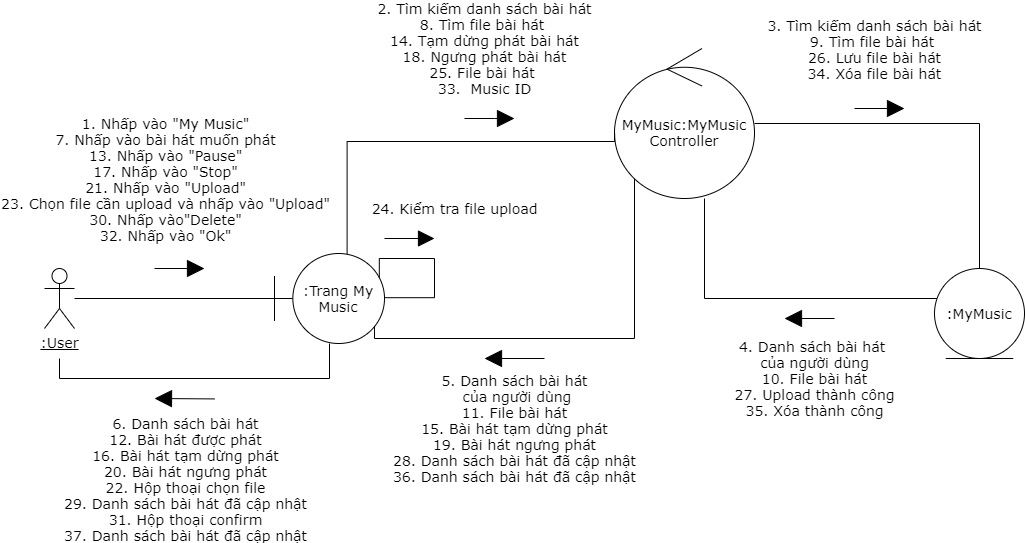

The diagram above was exported from draw.io. Its source (the exported page's mxGraphModel, read from the mxfile embedded in the PNG):
<mxGraphModel dx="2150" dy="702" grid="1" gridSize="10" guides="1" tooltips="1" connect="1" arrows="1" fold="1" page="1" pageScale="1" pageWidth="827" pageHeight="1169" math="0" shadow="0">
  <root>
    <mxCell id="0" />
    <mxCell id="1" parent="0" />
    <mxCell id="1LDzJPE0IrKOHvBTSF5T-1" style="endArrow=none;html=1;fontSize=14;fontFamily=Verdana;" parent="1" source="1LDzJPE0IrKOHvBTSF5T-2" target="1LDzJPE0IrKOHvBTSF5T-8" edge="1">
      <mxGeometry relative="1" as="geometry" />
    </mxCell>
    <mxCell id="1LDzJPE0IrKOHvBTSF5T-2" value="&lt;u style=&quot;font-size: 14px;&quot;&gt;:User&lt;/u&gt;" style="shape=umlActor;verticalLabelPosition=bottom;verticalAlign=top;html=1;fontSize=14;fontFamily=Verdana;" parent="1" vertex="1">
      <mxGeometry x="10" y="330" width="30" height="60" as="geometry" />
    </mxCell>
    <mxCell id="1LDzJPE0IrKOHvBTSF5T-3" style="edgeStyle=orthogonalEdgeStyle;rounded=0;orthogonalLoop=1;jettySize=auto;html=1;endArrow=none;endFill=0;fontSize=14;fontFamily=Verdana;" parent="1" source="1LDzJPE0IrKOHvBTSF5T-5" target="1LDzJPE0IrKOHvBTSF5T-10" edge="1">
      <mxGeometry relative="1" as="geometry" />
    </mxCell>
    <mxCell id="1LDzJPE0IrKOHvBTSF5T-4" style="edgeStyle=orthogonalEdgeStyle;rounded=0;orthogonalLoop=1;jettySize=auto;html=1;entryX=0.882;entryY=0.836;entryDx=0;entryDy=0;endArrow=none;endFill=0;fontSize=14;entryPerimeter=0;fontFamily=Verdana;" parent="1" source="1LDzJPE0IrKOHvBTSF5T-5" target="1LDzJPE0IrKOHvBTSF5T-8" edge="1">
      <mxGeometry relative="1" as="geometry">
        <Array as="points">
          <mxPoint x="600" y="400" />
          <mxPoint x="340" y="400" />
          <mxPoint x="340" y="383" />
          <mxPoint x="337" y="383" />
        </Array>
      </mxGeometry>
    </mxCell>
    <mxCell id="1LDzJPE0IrKOHvBTSF5T-5" value="&lt;span style=&quot;font-size: 14px;&quot;&gt;MyMusic:MyMusic&lt;br style=&quot;font-size: 14px;&quot;&gt;Controller&lt;/span&gt;" style="ellipse;shape=umlControl;whiteSpace=wrap;html=1;fontSize=14;fontFamily=Verdana;" parent="1" vertex="1">
      <mxGeometry x="580" y="110" width="140" height="150" as="geometry" />
    </mxCell>
    <mxCell id="1LDzJPE0IrKOHvBTSF5T-6" style="edgeStyle=orthogonalEdgeStyle;rounded=0;orthogonalLoop=1;jettySize=auto;html=1;entryX=0.001;entryY=0.568;entryDx=0;entryDy=0;entryPerimeter=0;endArrow=none;endFill=0;fontSize=14;exitX=0.66;exitY=0.022;exitDx=0;exitDy=0;exitPerimeter=0;fontFamily=Verdana;" parent="1" source="1LDzJPE0IrKOHvBTSF5T-8" target="1LDzJPE0IrKOHvBTSF5T-5" edge="1">
      <mxGeometry relative="1" as="geometry">
        <Array as="points">
          <mxPoint x="313" y="203" />
        </Array>
      </mxGeometry>
    </mxCell>
    <mxCell id="1LDzJPE0IrKOHvBTSF5T-7" style="edgeStyle=orthogonalEdgeStyle;rounded=0;orthogonalLoop=1;jettySize=auto;html=1;endArrow=none;endFill=0;fontSize=14;fontFamily=Verdana;" parent="1" source="1LDzJPE0IrKOHvBTSF5T-8" edge="1">
      <mxGeometry relative="1" as="geometry">
        <Array as="points">
          <mxPoint x="295" y="440" />
          <mxPoint x="25" y="440" />
        </Array>
        <mxPoint x="25" y="420" as="targetPoint" />
      </mxGeometry>
    </mxCell>
    <mxCell id="1LDzJPE0IrKOHvBTSF5T-8" value="&lt;span style=&quot;font-size: 14px;&quot;&gt;:Trang My Music&lt;/span&gt;" style="shape=umlBoundary;whiteSpace=wrap;html=1;fontSize=14;fontFamily=Verdana;" parent="1" vertex="1">
      <mxGeometry x="240" y="315" width="110" height="90" as="geometry" />
    </mxCell>
    <mxCell id="1LDzJPE0IrKOHvBTSF5T-9" style="edgeStyle=orthogonalEdgeStyle;rounded=0;orthogonalLoop=1;jettySize=auto;html=1;endArrow=none;endFill=0;fontSize=14;fontFamily=Verdana;" parent="1" source="1LDzJPE0IrKOHvBTSF5T-10" edge="1">
      <mxGeometry relative="1" as="geometry">
        <mxPoint x="670" y="260" as="targetPoint" />
        <Array as="points">
          <mxPoint x="670" y="360" />
        </Array>
      </mxGeometry>
    </mxCell>
    <mxCell id="1LDzJPE0IrKOHvBTSF5T-10" value="&lt;span style=&quot;font-size: 14px;&quot;&gt;:MyMusic&lt;/span&gt;" style="ellipse;shape=umlEntity;whiteSpace=wrap;html=1;fontSize=14;fontFamily=Verdana;" parent="1" vertex="1">
      <mxGeometry x="900" y="330" width="90" height="90" as="geometry" />
    </mxCell>
    <mxCell id="1LDzJPE0IrKOHvBTSF5T-11" value="" style="endArrow=block;html=1;fontSize=14;endFill=1;endSize=15;fontFamily=Verdana;" parent="1" edge="1">
      <mxGeometry width="50" height="50" relative="1" as="geometry">
        <mxPoint x="120" y="330" as="sourcePoint" />
        <mxPoint x="170" y="330" as="targetPoint" />
      </mxGeometry>
    </mxCell>
    <mxCell id="1LDzJPE0IrKOHvBTSF5T-12" value="&lt;span style=&quot;font-size: 14px;&quot;&gt;1. Nhấp vào &quot;My Music&quot;&lt;br style=&quot;font-size: 14px;&quot;&gt;&lt;/span&gt;&lt;span style=&quot;font-size: 14px;&quot;&gt;7. Nhấp vào bài hát muốn phát&lt;br style=&quot;font-size: 14px;&quot;&gt;13. Nhấp vào &quot;Pause&quot;&lt;br style=&quot;font-size: 14px;&quot;&gt;17. Nhấp vào &quot;Stop&quot;&lt;br style=&quot;font-size: 14px;&quot;&gt;&lt;/span&gt;&lt;span style=&quot;font-size: 14px;&quot;&gt;21. Nhấp vào &quot;Upload&quot;&lt;br style=&quot;font-size: 14px;&quot;&gt;&lt;/span&gt;&lt;span style=&quot;font-size: 14px;&quot;&gt;23. Chọn file cần upload&amp;nbsp;&lt;/span&gt;&lt;span style=&quot;font-size: 14px;&quot;&gt;và nhấp vào &quot;Upload&quot;&lt;br style=&quot;font-size: 14px;&quot;&gt;&lt;/span&gt;&lt;span style=&quot;font-size: 14px;&quot;&gt;30. Nhấp vào&quot;Delete&quot;&lt;br style=&quot;font-size: 14px;&quot;&gt;&lt;/span&gt;&lt;span style=&quot;font-size: 14px;&quot;&gt;32. Nhấp vào &quot;Ok&quot;&lt;/span&gt;&lt;span style=&quot;font-size: 14px;&quot;&gt;&lt;br style=&quot;font-size: 14px;&quot;&gt;&lt;/span&gt;" style="edgeLabel;html=1;align=center;verticalAlign=middle;resizable=0;points=[];fontSize=14;fontFamily=Verdana;" parent="1LDzJPE0IrKOHvBTSF5T-11" vertex="1" connectable="0">
      <mxGeometry x="-0.42" y="-1" relative="1" as="geometry">
        <mxPoint x="-5" y="-91" as="offset" />
      </mxGeometry>
    </mxCell>
    <mxCell id="1LDzJPE0IrKOHvBTSF5T-13" value="&lt;span style=&quot;font-size: 14px;&quot;&gt;3. Tìm kiếm danh sách bài hát&lt;br style=&quot;font-size: 14px;&quot;&gt;&lt;/span&gt;&lt;span style=&quot;font-size: 14px;&quot;&gt;9. Tìm file bài hát&amp;nbsp;&lt;br style=&quot;font-size: 14px;&quot;&gt;&lt;/span&gt;&lt;span style=&quot;font-size: 14px;&quot;&gt;26. Lưu file bài hát&lt;br style=&quot;font-size: 14px;&quot;&gt;&lt;/span&gt;&lt;span style=&quot;font-size: 14px;&quot;&gt;34. Xóa file bài hát&lt;/span&gt;&lt;span style=&quot;font-size: 14px;&quot;&gt;&lt;br style=&quot;font-size: 14px;&quot;&gt;&lt;/span&gt;" style="endArrow=block;html=1;fontSize=14;endFill=1;endSize=15;fontFamily=Verdana;" parent="1" edge="1">
      <mxGeometry x="-0.2" y="59" width="50" height="50" relative="1" as="geometry">
        <mxPoint x="820" y="169.99999999999997" as="sourcePoint" />
        <mxPoint x="870" y="169.99999999999997" as="targetPoint" />
        <mxPoint as="offset" />
      </mxGeometry>
    </mxCell>
    <mxCell id="1LDzJPE0IrKOHvBTSF5T-14" value="&lt;div style=&quot;font-size: 14px;&quot;&gt;&lt;span style=&quot;font-size: 14px;&quot;&gt;2. Tìm kiếm danh sách bài hát&lt;/span&gt;&lt;br style=&quot;font-size: 14px;&quot;&gt;&lt;/div&gt;&lt;div style=&quot;font-size: 14px;&quot;&gt;&lt;span style=&quot;font-size: 14px;&quot;&gt;8. Tìm file bài hát&amp;nbsp;&lt;/span&gt;&lt;span style=&quot;font-size: 14px;&quot;&gt;&lt;br style=&quot;font-size: 14px;&quot;&gt;&lt;/span&gt;&lt;/div&gt;&lt;div style=&quot;font-size: 14px;&quot;&gt;&lt;font style=&quot;font-size: 14px;&quot;&gt;14. Tạm dừng phát bài hát&lt;/font&gt;&lt;/div&gt;&lt;div style=&quot;font-size: 14px;&quot;&gt;&lt;span style=&quot;font-size: 14px;&quot;&gt;18. Ngưng phát bài hát&lt;/span&gt;&lt;font style=&quot;font-size: 14px;&quot;&gt;&lt;br style=&quot;font-size: 14px;&quot;&gt;&lt;/font&gt;&lt;/div&gt;&lt;div style=&quot;font-size: 14px;&quot;&gt;&lt;span style=&quot;font-size: 14px;&quot;&gt;25. File bài hát&amp;nbsp;&lt;/span&gt;&lt;span style=&quot;font-size: 14px;&quot;&gt;&lt;br style=&quot;font-size: 14px;&quot;&gt;&lt;/span&gt;&lt;/div&gt;&lt;div style=&quot;font-size: 14px;&quot;&gt;&lt;span style=&quot;font-size: 14px;&quot;&gt;33.&amp;nbsp; Music ID&lt;/span&gt;&lt;span style=&quot;font-size: 14px;&quot;&gt;&lt;br style=&quot;font-size: 14px;&quot;&gt;&lt;/span&gt;&lt;/div&gt;" style="endArrow=block;html=1;fontSize=14;align=center;endFill=1;endSize=15;fontFamily=Verdana;" parent="1" edge="1">
      <mxGeometry x="-0.2" y="70" width="50" height="50" relative="1" as="geometry">
        <mxPoint x="430" y="180" as="sourcePoint" />
        <mxPoint x="480" y="180" as="targetPoint" />
        <Array as="points">
          <mxPoint x="470" y="180" />
        </Array>
        <mxPoint as="offset" />
      </mxGeometry>
    </mxCell>
    <mxCell id="1LDzJPE0IrKOHvBTSF5T-15" value="&lt;span style=&quot;font-size: 14px;&quot;&gt;4. Danh sách bài hát&amp;nbsp;&lt;/span&gt;&lt;br style=&quot;font-size: 14px;&quot;&gt;&lt;span style=&quot;font-size: 14px;&quot;&gt;của người dùng&lt;br style=&quot;font-size: 14px;&quot;&gt;&lt;/span&gt;&lt;span style=&quot;font-size: 14px;&quot;&gt;10. File bài hát&lt;br style=&quot;font-size: 14px;&quot;&gt;&lt;/span&gt;&lt;span style=&quot;font-size: 14px;&quot;&gt;27. Upload thành công&lt;br style=&quot;font-size: 14px;&quot;&gt;35. Xóa thành công&lt;br style=&quot;font-size: 14px;&quot;&gt;&lt;/span&gt;" style="endArrow=block;html=1;fontSize=14;endFill=1;endSize=15;fontFamily=Verdana;" parent="1" edge="1">
      <mxGeometry x="-0.2" y="60" width="50" height="50" relative="1" as="geometry">
        <mxPoint x="800" y="380" as="sourcePoint" />
        <mxPoint x="750" y="380" as="targetPoint" />
        <mxPoint as="offset" />
      </mxGeometry>
    </mxCell>
    <mxCell id="1LDzJPE0IrKOHvBTSF5T-16" value="&lt;span style=&quot;font-size: 14px;&quot;&gt;5. Danh sách bài hát&lt;/span&gt;&lt;br style=&quot;font-size: 14px;&quot;&gt;&lt;span style=&quot;font-size: 14px;&quot;&gt;&amp;nbsp;của người dùng&lt;br style=&quot;font-size: 14px;&quot;&gt;&lt;/span&gt;&lt;span style=&quot;font-size: 14px;&quot;&gt;11. File bài hát&lt;br style=&quot;font-size: 14px;&quot;&gt;&lt;/span&gt;&lt;span style=&quot;font-size: 14px;&quot;&gt;&lt;font style=&quot;font-size: 14px;&quot;&gt;15. Bài hát tạm dừng phát&lt;br style=&quot;font-size: 14px;&quot;&gt;19.&amp;nbsp;&lt;/font&gt;&lt;/span&gt;&lt;span style=&quot;font-size: 14px;&quot;&gt;Bài hát ngưng phát&lt;br style=&quot;font-size: 14px;&quot;&gt;&lt;/span&gt;&lt;span style=&quot;font-size: 14px;&quot;&gt;28. Danh sách bài&amp;nbsp;&lt;/span&gt;&lt;span style=&quot;font-size: 14px;&quot;&gt;hát đã cập nhật&lt;br style=&quot;font-size: 14px;&quot;&gt;&lt;/span&gt;&lt;span style=&quot;font-size: 14px;&quot;&gt;&lt;font style=&quot;font-size: 14px;&quot;&gt;36. Danh sách bài hát đã cập nhật&lt;br style=&quot;font-size: 14px;&quot;&gt;&lt;/font&gt;&lt;/span&gt;" style="endArrow=block;html=1;fontSize=14;endFill=1;jumpSize=7;sourcePerimeterSpacing=2;endSize=15;fontFamily=Verdana;" parent="1" edge="1">
      <mxGeometry y="70" width="50" height="50" relative="1" as="geometry">
        <mxPoint x="510" y="420" as="sourcePoint" />
        <mxPoint x="450" y="420" as="targetPoint" />
        <Array as="points" />
        <mxPoint as="offset" />
      </mxGeometry>
    </mxCell>
    <mxCell id="1LDzJPE0IrKOHvBTSF5T-17" value="" style="endArrow=block;html=1;fontSize=14;endFill=1;endSize=15;fontFamily=Verdana;" parent="1" edge="1">
      <mxGeometry width="50" height="50" relative="1" as="geometry">
        <mxPoint x="180" y="460.4200000000001" as="sourcePoint" />
        <mxPoint x="120" y="460" as="targetPoint" />
        <Array as="points" />
      </mxGeometry>
    </mxCell>
    <mxCell id="1LDzJPE0IrKOHvBTSF5T-18" value="&lt;span style=&quot;font-size: 14px;&quot;&gt;6. Danh sách bài hát&lt;br style=&quot;font-size: 14px;&quot;&gt;&lt;/span&gt;&lt;span style=&quot;font-size: 14px;&quot;&gt;12. Bài hát được phát&lt;br style=&quot;font-size: 14px;&quot;&gt;16. Bài hát tạm dừng phát&lt;br style=&quot;font-size: 14px;&quot;&gt;20.&amp;nbsp;&lt;/span&gt;&lt;span style=&quot;font-size: 14px;&quot;&gt;Bài hát ngưng phát&lt;/span&gt;&lt;span style=&quot;font-size: 14px;&quot;&gt;&lt;br style=&quot;font-size: 14px;&quot;&gt;&lt;/span&gt;&lt;span style=&quot;font-size: 14px;&quot;&gt;22. Hộp thoại chọn file&lt;br style=&quot;font-size: 14px;&quot;&gt;&lt;/span&gt;&lt;span style=&quot;font-size: 14px;&quot;&gt;29. Danh sách bài&amp;nbsp;&lt;/span&gt;&lt;span style=&quot;font-size: 14px;&quot;&gt;hát đã cập nhật&lt;br style=&quot;font-size: 14px;&quot;&gt;&lt;/span&gt;&lt;span style=&quot;font-size: 14px;&quot;&gt;31. Hộp thoại confirm&lt;br style=&quot;font-size: 14px;&quot;&gt;&lt;/span&gt;&lt;span style=&quot;font-size: 14px;&quot;&gt;37. Danh sách bài hát&amp;nbsp;&lt;/span&gt;&lt;span style=&quot;font-size: 14px;&quot;&gt;đã cập nhật&lt;/span&gt;&lt;span style=&quot;font-size: 14px;&quot;&gt;&lt;br style=&quot;font-size: 14px;&quot;&gt;&lt;/span&gt;" style="edgeLabel;html=1;align=center;verticalAlign=middle;resizable=0;points=[];fontSize=14;fontFamily=Verdana;" parent="1LDzJPE0IrKOHvBTSF5T-17" vertex="1" connectable="0">
      <mxGeometry x="-0.4094" relative="1" as="geometry">
        <mxPoint x="-12" y="79.71" as="offset" />
      </mxGeometry>
    </mxCell>
    <mxCell id="1LDzJPE0IrKOHvBTSF5T-19" style="edgeStyle=orthogonalEdgeStyle;rounded=0;orthogonalLoop=1;jettySize=auto;html=1;endArrow=none;endFill=0;fontSize=14;exitX=0.953;exitY=0.269;exitDx=0;exitDy=0;exitPerimeter=0;entryX=1.003;entryY=0.491;entryDx=0;entryDy=0;entryPerimeter=0;fontFamily=Verdana;" parent="1" source="1LDzJPE0IrKOHvBTSF5T-8" target="1LDzJPE0IrKOHvBTSF5T-8" edge="1">
      <mxGeometry relative="1" as="geometry">
        <Array as="points">
          <mxPoint x="345" y="320" />
          <mxPoint x="400" y="320" />
          <mxPoint x="400" y="359" />
        </Array>
      </mxGeometry>
    </mxCell>
    <mxCell id="1LDzJPE0IrKOHvBTSF5T-20" value="&lt;span style=&quot;font-size: 14px;&quot;&gt;24. Kiểm tra file upload&lt;/span&gt;&lt;font style=&quot;font-size: 14px;&quot;&gt;&lt;br style=&quot;font-size: 14px;&quot;&gt;&lt;/font&gt;" style="endArrow=block;html=1;fontSize=14;align=center;endFill=1;fontFamily=Verdana;startSize=6;endSize=14;" parent="1" edge="1">
      <mxGeometry x="1" y="36" width="50" height="50" relative="1" as="geometry">
        <mxPoint x="350" y="300" as="sourcePoint" />
        <mxPoint x="400" y="300" as="targetPoint" />
        <Array as="points" />
        <mxPoint x="20" y="6" as="offset" />
      </mxGeometry>
    </mxCell>
  </root>
</mxGraphModel>